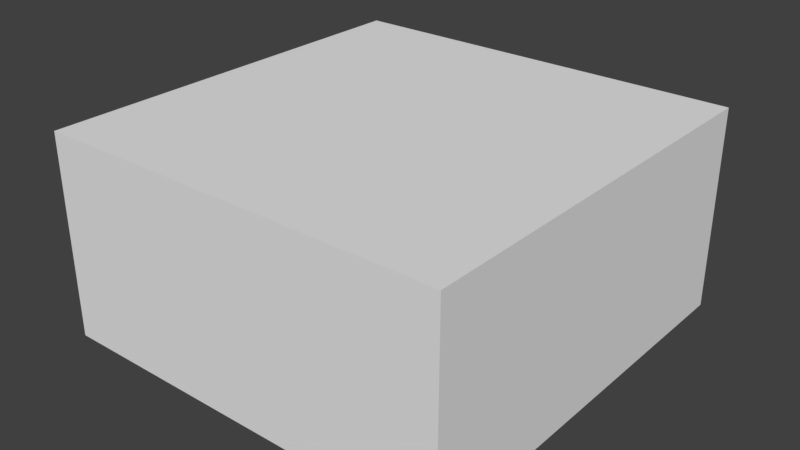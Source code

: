 # Source: house_A_fix.blend  (saved by Blender 2.79.0; exported with 4.5.12 LTS)
import bpy
from mathutils import Matrix  # noqa: F401  (used for matrix-valued properties, if any)

bpy.ops.wm.read_factory_settings(use_empty=True)
scene = bpy.context.scene
scene.name = 'Scene'

# ---- collections
col_collection_1 = bpy.data.collections.new('Collection 1'); scene.collection.children.link(col_collection_1)

# ---- world
world_world = bpy.data.worlds.new('World'); scene.world = world_world
world_world.color = (0.05088, 0.05088, 0.05088)
world_world.use_sun_shadow = False
world_world.sun_shadow_jitter_overblur = 0.0
world_world.cycles.sampling_method = 'MANUAL'

# ---- meshes
me_cube_002 = bpy.data.meshes.new('Cube.002')
me_cube_002.from_pydata([(-0.9252, -1.0, -1.0), (-0.9252, -1.0, 1.0), (-0.9252, 1.0, -1.0), (-0.9252, 1.0, 1.0), (1.075, -1.0, -1.0), (1.075, -1.0, 1.0), (1.075, 1.0, -1.0), (1.075, 1.0, 1.0)], [], [(0, 1, 3, 2), (2, 3, 7, 6), (6, 7, 5, 4), (4, 5, 1, 0), (2, 6, 4, 0), (7, 3, 1, 5)])
_uv = me_cube_002.uv_layers.new(name='UVMap')
_uv.uv.foreach_set('vector', [0.4986, 0.7189, 0.499, 0.9999, 0.1918, 0.997, 0.1914, 0.716, 0.1914, 0.716, 0.01095, 0.7183, 0.007016, 0.2735, 0.1875, 0.2712, 0.1875, 0.2712, 0.1883, 0.005877, 0.4955, 0.008807, 0.4947, 0.2741, 0.4947, 0.2741, 0.687, 0.2718, 0.6909, 0.7166, 0.4986, 0.7189, 0.1914, 0.716, 0.1875, 0.2712, 0.4947, 0.2741, 0.4986, 0.7189, 0.9883, 0.2678, 0.9922, 0.7126, 0.6909, 0.7166, 0.687, 0.2718])
me_cube_002.use_remesh_preserve_volume = False
me_cube_002.use_remesh_preserve_attributes = False
me_cube_002.use_mirror_vertex_groups = False
me_cube_002.update()
me_cube_001 = bpy.data.meshes.new('Cube.001')
me_cube_001.from_pydata([(-1.0, -1.0, -1.0), (-1.0, -1.0, 1.0), (-1.0, 1.0, -1.0), (-1.0, 1.0, 1.0), (1.0, -1.0, -1.0), (1.0, -1.0, 1.0), (1.0, 1.0, -1.0), (1.0, 1.0, 1.0)], [], [(0, 1, 3, 2), (2, 3, 7, 6), (6, 7, 5, 4), (4, 5, 1, 0), (2, 6, 4, 0), (7, 3, 1, 5)])
_uv = me_cube_001.uv_layers.new(name='UVMap')
_uv.uv.foreach_set('vector', [0.2584, 0.9879, 0.2638, 0.7244, 0.508, 0.7259, 0.5027, 0.9895, 0.7523, 0.7275, 0.508, 0.7259, 0.5058, 0.2818, 0.75, 0.2834, 0.5073, 0.01633, 0.5058, 0.2818, 0.2615, 0.2803, 0.263, 0.01476, 0.01725, 0.2787, 0.2615, 0.2803, 0.2638, 0.7244, 0.01951, 0.7228, 0.7523, 0.7275, 0.75, 0.2834, 0.9943, 0.285, 0.9966, 0.7291, 0.5058, 0.2818, 0.508, 0.7259, 0.2638, 0.7244, 0.2615, 0.2803])
me_cube_001.use_remesh_preserve_volume = False
me_cube_001.use_remesh_preserve_attributes = False
me_cube_001.use_mirror_vertex_groups = False
me_cube_001.update()

# ---- objects
ob_cube_001 = bpy.data.objects.new('Cube.001', me_cube_002)
ob_cube = bpy.data.objects.new('Cube', me_cube_001)

# ---- transforms, parenting, visibility, modifiers, constraints
ob_cube_001.location = (-0.7026, 0.7643, 0.1735)
ob_cube_001.scale = (-2.116, -2.126, -1.044)
ob_cube_001.lineart.crease_threshold = 0.0
_m = ob_cube_001.modifiers.new('Solidify', 'SOLIDIFY')
_m.nonmanifold_thickness_mode = 'FIXED'
_m.nonmanifold_merge_threshold = 0.0003
ob_cube.location = (-0.8183, -0.1991, 0.107)
ob_cube.scale = (2.006, 1.0, 1.0)
ob_cube.lineart.crease_threshold = 0.0

# ---- collection membership
col_collection_1.objects.link(ob_cube_001)
col_collection_1.objects.link(ob_cube)

# ---- scene / render settings (as saved in the file)
scene.frame_start = 1; scene.frame_end = 250; scene.frame_set(1)
scene.render.engine = 'BLENDER_EEVEE_NEXT'
scene.render.resolution_percentage = 50
scene.render.dither_intensity = 0.0
scene.cycles.use_denoising = False
scene.cycles.samples = 128
scene.cycles.sampling_pattern = 'TABULATED_SOBOL'
scene.cycles.use_adaptive_sampling = False
scene.cycles.use_light_tree = False
scene.cycles.blur_glossy = 0.0
scene.cycles.sample_clamp_indirect = 0.0
scene.view_settings.view_transform = 'Standard'
bpy.context.view_layer.update()

# ---- added for rendering (the .blend has no active camera and no usable light): camera, sun
cam_auto = bpy.data.cameras.new('AutoCamera')
cam_auto.lens = 50.0
cam_auto.sensor_width = 36.0
cam_auto.clip_end = 1000.0
ob_auto_camera = bpy.data.objects.new('AutoCamera', cam_auto)
scene.collection.objects.link(ob_auto_camera)
ob_auto_camera.location = (5.0229, -6.29628, 4.86904)
ob_auto_camera.rotation_euler = (1.09748, -7.21219e-08, 0.694738)
scene.camera = ob_auto_camera
light_auto_sun = bpy.data.lights.new('AutoSun', 'SUN')
light_auto_sun.energy = 3.0
light_auto_sun.angle = 0.0523599
ob_auto_sun = bpy.data.objects.new('AutoSun', light_auto_sun)
scene.collection.objects.link(ob_auto_sun)
ob_auto_sun.rotation_euler = (0.872665, 0.174533, 0.523599)
bpy.context.view_layer.update()
